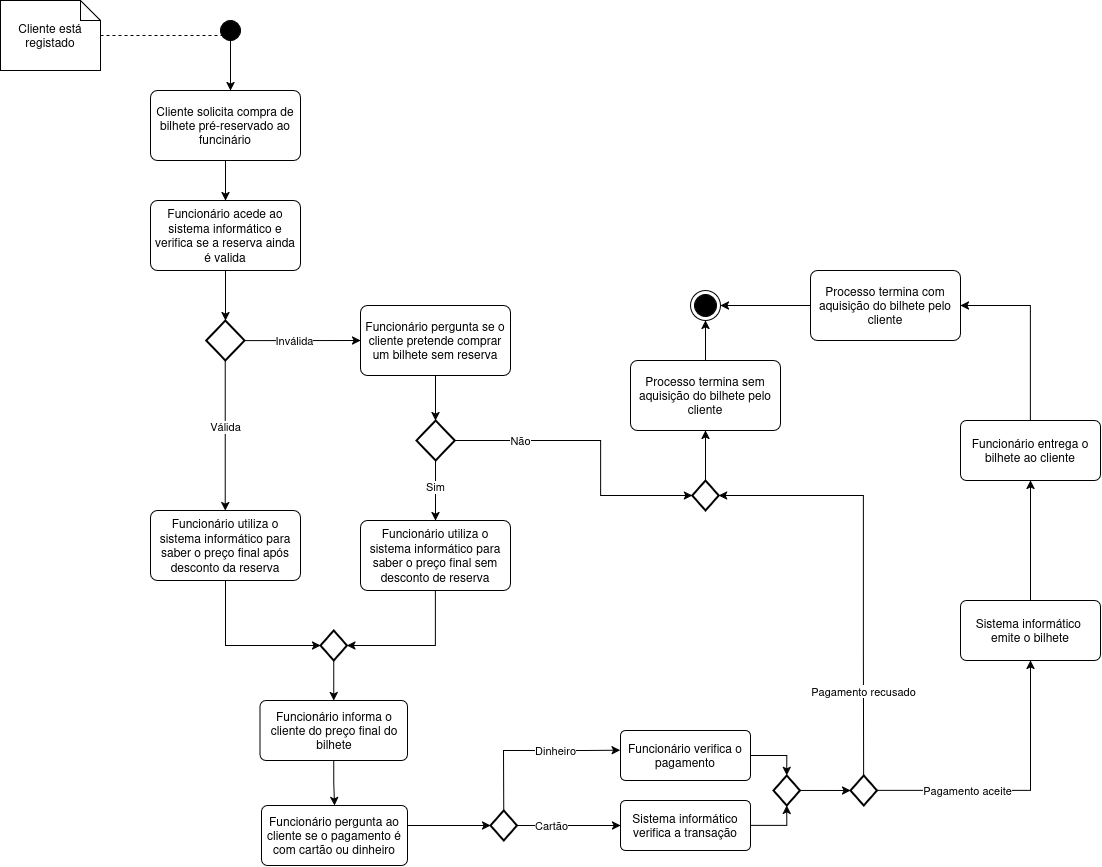

The diagram above was exported from draw.io. Its source (the exported page's mxGraphModel, read from the mxfile embedded in the PNG):
<mxGraphModel dx="1593" dy="878" grid="1" gridSize="10" guides="1" tooltips="1" connect="1" arrows="1" fold="1" page="1" pageScale="1" pageWidth="827" pageHeight="1169" math="0" shadow="0">
  <root>
    <mxCell id="0" />
    <mxCell id="1" parent="0" />
    <mxCell id="VTVtwpCbK4Fh5dqIdw2J-3" style="edgeStyle=orthogonalEdgeStyle;rounded=0;orthogonalLoop=1;jettySize=auto;html=1;dashed=1;endArrow=none;startFill=0;" edge="1" parent="1" source="VTVtwpCbK4Fh5dqIdw2J-1">
      <mxGeometry relative="1" as="geometry">
        <mxPoint x="400" y="85" as="targetPoint" />
      </mxGeometry>
    </mxCell>
    <mxCell id="VTVtwpCbK4Fh5dqIdw2J-1" value="Cliente está registado" style="shape=note;size=20;whiteSpace=wrap;html=1;" vertex="1" parent="1">
      <mxGeometry x="170" y="50" width="100" height="70" as="geometry" />
    </mxCell>
    <mxCell id="VTVtwpCbK4Fh5dqIdw2J-2" value="" style="html=1;verticalAlign=bottom;startArrow=oval;startFill=1;endArrow=classic;startSize=20;curved=0;rounded=0;targetPerimeterSpacing=0;endSize=6;endFill=1;" edge="1" parent="1">
      <mxGeometry width="60" relative="1" as="geometry">
        <mxPoint x="400" y="80" as="sourcePoint" />
        <mxPoint x="400" y="140" as="targetPoint" />
      </mxGeometry>
    </mxCell>
    <mxCell id="VTVtwpCbK4Fh5dqIdw2J-5" style="edgeStyle=orthogonalEdgeStyle;rounded=0;orthogonalLoop=1;jettySize=auto;html=1;" edge="1" parent="1" source="VTVtwpCbK4Fh5dqIdw2J-4" target="VTVtwpCbK4Fh5dqIdw2J-6">
      <mxGeometry relative="1" as="geometry">
        <mxPoint x="395" y="350" as="targetPoint" />
      </mxGeometry>
    </mxCell>
    <mxCell id="VTVtwpCbK4Fh5dqIdw2J-4" value="Cliente solicita compra de bilhete pré-reservado ao funcinário" style="rounded=1;arcSize=10;whiteSpace=wrap;html=1;align=center;" vertex="1" parent="1">
      <mxGeometry x="320" y="140" width="150" height="70" as="geometry" />
    </mxCell>
    <mxCell id="VTVtwpCbK4Fh5dqIdw2J-6" value="Funcionário acede ao sistema informático e verifica se a reserva ainda é valida" style="rounded=1;arcSize=10;whiteSpace=wrap;html=1;align=center;" vertex="1" parent="1">
      <mxGeometry x="320" y="250" width="150" height="70" as="geometry" />
    </mxCell>
    <mxCell id="VTVtwpCbK4Fh5dqIdw2J-9" style="edgeStyle=orthogonalEdgeStyle;rounded=0;orthogonalLoop=1;jettySize=auto;html=1;entryX=0.5;entryY=0;entryDx=0;entryDy=0;entryPerimeter=0;" edge="1" parent="1" source="VTVtwpCbK4Fh5dqIdw2J-6">
      <mxGeometry relative="1" as="geometry">
        <mxPoint x="395" y="370" as="targetPoint" />
      </mxGeometry>
    </mxCell>
    <mxCell id="VTVtwpCbK4Fh5dqIdw2J-10" value="Válida" style="html=1;verticalAlign=bottom;endArrow=classic;curved=0;rounded=0;exitX=0.5;exitY=1;exitDx=0;exitDy=0;exitPerimeter=0;entryX=0.5;entryY=0;entryDx=0;entryDy=0;endFill=1;" edge="1" parent="1">
      <mxGeometry width="80" relative="1" as="geometry">
        <mxPoint x="394.73" y="410" as="sourcePoint" />
        <mxPoint x="394.73" y="560" as="targetPoint" />
      </mxGeometry>
    </mxCell>
    <mxCell id="VTVtwpCbK4Fh5dqIdw2J-12" value="Inválida" style="endArrow=classic;endSize=6;endFill=1;html=1;rounded=0;exitX=1;exitY=0.5;exitDx=0;exitDy=0;exitPerimeter=0;entryX=0;entryY=0.5;entryDx=0;entryDy=0;" edge="1" parent="1" target="VTVtwpCbK4Fh5dqIdw2J-14">
      <mxGeometry x="-0.1429" width="160" relative="1" as="geometry">
        <mxPoint x="414.12" y="390.11" as="sourcePoint" />
        <mxPoint x="511.7700000000001" y="390" as="targetPoint" />
        <Array as="points" />
        <mxPoint as="offset" />
      </mxGeometry>
    </mxCell>
    <mxCell id="VTVtwpCbK4Fh5dqIdw2J-87" value="" style="edgeStyle=orthogonalEdgeStyle;rounded=0;orthogonalLoop=1;jettySize=auto;html=1;" edge="1" parent="1" source="VTVtwpCbK4Fh5dqIdw2J-14" target="VTVtwpCbK4Fh5dqIdw2J-86">
      <mxGeometry relative="1" as="geometry" />
    </mxCell>
    <mxCell id="VTVtwpCbK4Fh5dqIdw2J-14" value="Funcionário pergunta se o cliente pretende comprar um bilhete sem reserva" style="rounded=1;arcSize=10;whiteSpace=wrap;html=1;align=center;" vertex="1" parent="1">
      <mxGeometry x="530" y="355" width="150" height="70" as="geometry" />
    </mxCell>
    <mxCell id="VTVtwpCbK4Fh5dqIdw2J-19" value="Não" style="endArrow=classic;endSize=6;endFill=1;html=1;rounded=0;exitX=1;exitY=0.5;exitDx=0;exitDy=0;exitPerimeter=0;entryX=0;entryY=0.5;entryDx=0;entryDy=0;entryPerimeter=0;" edge="1" parent="1" target="VTVtwpCbK4Fh5dqIdw2J-84">
      <mxGeometry x="-0.5498" width="160" relative="1" as="geometry">
        <mxPoint x="624.13" y="489.9999999999999" as="sourcePoint" />
        <mxPoint x="814.13" y="465.74" as="targetPoint" />
        <Array as="points">
          <mxPoint x="659.13" y="489.9999999999999" />
          <mxPoint x="770" y="490" />
          <mxPoint x="770" y="545" />
        </Array>
        <mxPoint as="offset" />
      </mxGeometry>
    </mxCell>
    <mxCell id="VTVtwpCbK4Fh5dqIdw2J-20" value="Sim" style="html=1;verticalAlign=bottom;endArrow=classic;curved=0;rounded=0;exitX=0.5;exitY=1;exitDx=0;exitDy=0;exitPerimeter=0;entryX=0.5;entryY=0;entryDx=0;entryDy=0;endFill=1;" edge="1" parent="1" source="VTVtwpCbK4Fh5dqIdw2J-86" target="VTVtwpCbK4Fh5dqIdw2J-26">
      <mxGeometry x="0.1858" width="80" relative="1" as="geometry">
        <mxPoint x="585" y="620" as="sourcePoint" />
        <mxPoint x="625" y="730" as="targetPoint" />
        <mxPoint as="offset" />
      </mxGeometry>
    </mxCell>
    <mxCell id="VTVtwpCbK4Fh5dqIdw2J-75" style="edgeStyle=orthogonalEdgeStyle;rounded=0;orthogonalLoop=1;jettySize=auto;html=1;entryX=0;entryY=0.5;entryDx=0;entryDy=0;entryPerimeter=0;" edge="1" parent="1" source="VTVtwpCbK4Fh5dqIdw2J-21" target="VTVtwpCbK4Fh5dqIdw2J-82">
      <mxGeometry relative="1" as="geometry">
        <mxPoint x="394.6075000000001" y="812.81" as="targetPoint" />
        <Array as="points">
          <mxPoint x="395" y="695" />
        </Array>
      </mxGeometry>
    </mxCell>
    <mxCell id="VTVtwpCbK4Fh5dqIdw2J-21" value="Funcionário utiliza o sistema informático para saber o preço final após desconto da reserva" style="rounded=1;arcSize=10;whiteSpace=wrap;html=1;align=center;" vertex="1" parent="1">
      <mxGeometry x="319.99" y="560" width="150" height="70" as="geometry" />
    </mxCell>
    <mxCell id="VTVtwpCbK4Fh5dqIdw2J-89" value="" style="edgeStyle=orthogonalEdgeStyle;rounded=0;orthogonalLoop=1;jettySize=auto;html=1;" edge="1" parent="1" source="VTVtwpCbK4Fh5dqIdw2J-23" target="VTVtwpCbK4Fh5dqIdw2J-76">
      <mxGeometry relative="1" as="geometry" />
    </mxCell>
    <mxCell id="VTVtwpCbK4Fh5dqIdw2J-23" value="Funcionário informa o cliente do preço final do bilhete " style="rounded=1;arcSize=10;whiteSpace=wrap;html=1;align=center;" vertex="1" parent="1">
      <mxGeometry x="429.5" y="750" width="147.5" height="60" as="geometry" />
    </mxCell>
    <mxCell id="VTVtwpCbK4Fh5dqIdw2J-26" value="Funcionário utiliza o sistema informático para saber o preço final sem desconto de reserva" style="rounded=1;arcSize=10;whiteSpace=wrap;html=1;align=center;" vertex="1" parent="1">
      <mxGeometry x="530" y="570" width="150" height="70" as="geometry" />
    </mxCell>
    <mxCell id="VTVtwpCbK4Fh5dqIdw2J-32" value="" style="endArrow=classic;html=1;rounded=0;exitX=0.5;exitY=1;exitDx=0;exitDy=0;endFill=1;entryX=1;entryY=0.5;entryDx=0;entryDy=0;entryPerimeter=0;" edge="1" parent="1" source="VTVtwpCbK4Fh5dqIdw2J-26" target="VTVtwpCbK4Fh5dqIdw2J-82">
      <mxGeometry width="50" height="50" relative="1" as="geometry">
        <mxPoint x="580" y="890" as="sourcePoint" />
        <mxPoint x="624.8699999999999" y="812.4200000000001" as="targetPoint" />
        <Array as="points">
          <mxPoint x="605" y="695" />
        </Array>
      </mxGeometry>
    </mxCell>
    <mxCell id="VTVtwpCbK4Fh5dqIdw2J-39" style="edgeStyle=orthogonalEdgeStyle;rounded=0;orthogonalLoop=1;jettySize=auto;html=1;entryX=0;entryY=0.5;entryDx=0;entryDy=0;entryPerimeter=0;exitX=1;exitY=0.5;exitDx=0;exitDy=0;" edge="1" parent="1" source="VTVtwpCbK4Fh5dqIdw2J-76" target="VTVtwpCbK4Fh5dqIdw2J-90">
      <mxGeometry relative="1" as="geometry">
        <mxPoint x="660" y="880" as="targetPoint" />
        <Array as="points">
          <mxPoint x="577" y="875" />
        </Array>
      </mxGeometry>
    </mxCell>
    <mxCell id="VTVtwpCbK4Fh5dqIdw2J-41" value="Dinheiro" style="endArrow=classic;endSize=6;endFill=1;html=1;rounded=0;exitX=0.5;exitY=0;exitDx=0;exitDy=0;exitPerimeter=0;entryX=-0.002;entryY=0.394;entryDx=0;entryDy=0;entryPerimeter=0;" edge="1" parent="1" source="VTVtwpCbK4Fh5dqIdw2J-90" target="VTVtwpCbK4Fh5dqIdw2J-56">
      <mxGeometry x="0.2727" width="160" relative="1" as="geometry">
        <mxPoint x="715" y="825" as="sourcePoint" />
        <mxPoint x="860" y="800" as="targetPoint" />
        <Array as="points">
          <mxPoint x="673" y="800" />
          <mxPoint x="755" y="800" />
        </Array>
        <mxPoint as="offset" />
      </mxGeometry>
    </mxCell>
    <mxCell id="VTVtwpCbK4Fh5dqIdw2J-47" value="" style="ellipse;html=1;shape=endState;fillColor=#000000;strokeColor=#000000;" vertex="1" parent="1">
      <mxGeometry x="860" y="340" width="30" height="30" as="geometry" />
    </mxCell>
    <mxCell id="VTVtwpCbK4Fh5dqIdw2J-50" value="" style="endArrow=classic;html=1;rounded=0;endFill=1;exitX=0.545;exitY=0.237;exitDx=0;exitDy=0;exitPerimeter=0;entryX=0;entryY=0.5;entryDx=0;entryDy=0;entryPerimeter=0;" edge="1" parent="1" target="VTVtwpCbK4Fh5dqIdw2J-92">
      <mxGeometry width="50" height="50" relative="1" as="geometry">
        <mxPoint x="960.6300000000001" y="839.9499999999998" as="sourcePoint" />
        <mxPoint x="993" y="840" as="targetPoint" />
      </mxGeometry>
    </mxCell>
    <mxCell id="VTVtwpCbK4Fh5dqIdw2J-51" value="Pagamento aceite" style="endArrow=classic;endSize=6;endFill=1;html=1;rounded=0;exitX=1;exitY=0.5;exitDx=0;exitDy=0;exitPerimeter=0;" edge="1" parent="1" source="VTVtwpCbK4Fh5dqIdw2J-92">
      <mxGeometry x="-0.3686" width="160" relative="1" as="geometry">
        <mxPoint x="1093" y="840" as="sourcePoint" />
        <mxPoint x="1200" y="710" as="targetPoint" />
        <Array as="points">
          <mxPoint x="1160" y="840" />
          <mxPoint x="1200" y="840" />
        </Array>
        <mxPoint as="offset" />
      </mxGeometry>
    </mxCell>
    <mxCell id="VTVtwpCbK4Fh5dqIdw2J-66" style="edgeStyle=orthogonalEdgeStyle;rounded=0;orthogonalLoop=1;jettySize=auto;html=1;entryX=0.5;entryY=1;entryDx=0;entryDy=0;" edge="1" parent="1" source="VTVtwpCbK4Fh5dqIdw2J-52" target="VTVtwpCbK4Fh5dqIdw2J-53">
      <mxGeometry relative="1" as="geometry" />
    </mxCell>
    <mxCell id="VTVtwpCbK4Fh5dqIdw2J-52" value="&lt;div&gt;Sistema informático&amp;nbsp;&lt;/div&gt;&lt;div&gt;emite o bilhete&lt;/div&gt;" style="rounded=1;arcSize=10;whiteSpace=wrap;html=1;align=center;" vertex="1" parent="1">
      <mxGeometry x="1130" y="650" width="140" height="60" as="geometry" />
    </mxCell>
    <mxCell id="VTVtwpCbK4Fh5dqIdw2J-64" style="edgeStyle=orthogonalEdgeStyle;rounded=0;orthogonalLoop=1;jettySize=auto;html=1;entryX=1;entryY=0.5;entryDx=0;entryDy=0;" edge="1" parent="1" source="VTVtwpCbK4Fh5dqIdw2J-67" target="VTVtwpCbK4Fh5dqIdw2J-47">
      <mxGeometry relative="1" as="geometry">
        <mxPoint x="1305" y="360" as="targetPoint" />
        <Array as="points" />
      </mxGeometry>
    </mxCell>
    <mxCell id="VTVtwpCbK4Fh5dqIdw2J-53" value="Funcionário entrega o bilhete ao cliente" style="rounded=1;arcSize=10;whiteSpace=wrap;html=1;align=center;" vertex="1" parent="1">
      <mxGeometry x="1130" y="470" width="140" height="60" as="geometry" />
    </mxCell>
    <mxCell id="VTVtwpCbK4Fh5dqIdw2J-60" style="edgeStyle=orthogonalEdgeStyle;rounded=0;orthogonalLoop=1;jettySize=auto;html=1;entryX=0.5;entryY=0;entryDx=0;entryDy=0;entryPerimeter=0;" edge="1" parent="1" source="VTVtwpCbK4Fh5dqIdw2J-56" target="VTVtwpCbK4Fh5dqIdw2J-83">
      <mxGeometry relative="1" as="geometry">
        <mxPoint x="955.53" y="804.7499999999998" as="targetPoint" />
      </mxGeometry>
    </mxCell>
    <mxCell id="VTVtwpCbK4Fh5dqIdw2J-56" value="Funcionário verifica o pagamento" style="rounded=1;arcSize=10;whiteSpace=wrap;html=1;align=center;" vertex="1" parent="1">
      <mxGeometry x="790" y="780" width="130" height="50" as="geometry" />
    </mxCell>
    <mxCell id="VTVtwpCbK4Fh5dqIdw2J-59" style="edgeStyle=orthogonalEdgeStyle;rounded=0;orthogonalLoop=1;jettySize=auto;html=1;entryX=0.5;entryY=1;entryDx=0;entryDy=0;entryPerimeter=0;" edge="1" parent="1" source="VTVtwpCbK4Fh5dqIdw2J-57" target="VTVtwpCbK4Fh5dqIdw2J-83">
      <mxGeometry relative="1" as="geometry">
        <mxPoint x="955.73" y="874.8199999999999" as="targetPoint" />
      </mxGeometry>
    </mxCell>
    <mxCell id="VTVtwpCbK4Fh5dqIdw2J-57" value="Sistema informático verifica a transação" style="rounded=1;arcSize=10;whiteSpace=wrap;html=1;align=center;" vertex="1" parent="1">
      <mxGeometry x="790" y="850" width="130" height="50" as="geometry" />
    </mxCell>
    <mxCell id="VTVtwpCbK4Fh5dqIdw2J-58" value="Cartão" style="endArrow=classic;endSize=6;endFill=1;html=1;rounded=0;entryX=0;entryY=0.5;entryDx=0;entryDy=0;" edge="1" parent="1" source="VTVtwpCbK4Fh5dqIdw2J-90" target="VTVtwpCbK4Fh5dqIdw2J-57">
      <mxGeometry x="-0.3333" width="160" relative="1" as="geometry">
        <mxPoint x="686.5" y="874.81" as="sourcePoint" />
        <mxPoint x="763.5" y="874.81" as="targetPoint" />
        <Array as="points" />
        <mxPoint as="offset" />
      </mxGeometry>
    </mxCell>
    <mxCell id="VTVtwpCbK4Fh5dqIdw2J-69" style="edgeStyle=orthogonalEdgeStyle;rounded=0;orthogonalLoop=1;jettySize=auto;html=1;entryX=0.5;entryY=1;entryDx=0;entryDy=0;" edge="1" parent="1" source="VTVtwpCbK4Fh5dqIdw2J-63" target="VTVtwpCbK4Fh5dqIdw2J-47">
      <mxGeometry relative="1" as="geometry" />
    </mxCell>
    <mxCell id="VTVtwpCbK4Fh5dqIdw2J-63" value="&lt;div&gt;Processo termina sem&lt;/div&gt;&lt;div&gt;aquisição do bilhete pelo cliente&lt;/div&gt;" style="rounded=1;arcSize=10;whiteSpace=wrap;html=1;align=center;" vertex="1" parent="1">
      <mxGeometry x="800" y="410" width="150" height="70" as="geometry" />
    </mxCell>
    <mxCell id="VTVtwpCbK4Fh5dqIdw2J-68" value="" style="edgeStyle=orthogonalEdgeStyle;rounded=0;orthogonalLoop=1;jettySize=auto;html=1;entryX=1;entryY=0.5;entryDx=0;entryDy=0;exitX=0.5;exitY=0;exitDx=0;exitDy=0;" edge="1" parent="1" source="VTVtwpCbK4Fh5dqIdw2J-53" target="VTVtwpCbK4Fh5dqIdw2J-67">
      <mxGeometry relative="1" as="geometry">
        <mxPoint x="960" y="355" as="targetPoint" />
        <mxPoint x="1260" y="430" as="sourcePoint" />
        <Array as="points">
          <mxPoint x="1200" y="355" />
        </Array>
      </mxGeometry>
    </mxCell>
    <mxCell id="VTVtwpCbK4Fh5dqIdw2J-67" value="&lt;div&gt;Processo termina com&lt;/div&gt;&lt;div&gt;aquisição do bilhete pelo cliente&lt;/div&gt;" style="rounded=1;arcSize=10;whiteSpace=wrap;html=1;align=center;" vertex="1" parent="1">
      <mxGeometry x="980" y="320" width="150" height="70" as="geometry" />
    </mxCell>
    <mxCell id="VTVtwpCbK4Fh5dqIdw2J-72" value="" style="endArrow=classic;html=1;rounded=0;entryX=0.5;entryY=1;entryDx=0;entryDy=0;exitX=0.5;exitY=0.319;exitDx=0;exitDy=0;exitPerimeter=0;" edge="1" parent="1" target="VTVtwpCbK4Fh5dqIdw2J-63">
      <mxGeometry width="50" height="50" relative="1" as="geometry">
        <mxPoint x="874.9999999999998" y="533.19" as="sourcePoint" />
        <mxPoint x="1150" y="530" as="targetPoint" />
      </mxGeometry>
    </mxCell>
    <mxCell id="VTVtwpCbK4Fh5dqIdw2J-76" value="Funcionário pergunta ao cliente se o pagamento é com cartão ou dinheiro " style="rounded=1;arcSize=10;whiteSpace=wrap;html=1;align=center;" vertex="1" parent="1">
      <mxGeometry x="431" y="855" width="146" height="60" as="geometry" />
    </mxCell>
    <mxCell id="VTVtwpCbK4Fh5dqIdw2J-79" value="Pagamento recusado" style="endArrow=classic;endSize=6;endFill=1;html=1;rounded=0;entryX=1;entryY=0.5;entryDx=0;entryDy=0;entryPerimeter=0;exitX=0.5;exitY=0;exitDx=0;exitDy=0;exitPerimeter=0;" edge="1" parent="1" source="VTVtwpCbK4Fh5dqIdw2J-92" target="VTVtwpCbK4Fh5dqIdw2J-84">
      <mxGeometry x="-0.5998" width="160" relative="1" as="geometry">
        <mxPoint x="1080" y="867" as="sourcePoint" />
        <mxPoint x="919.8399999999999" y="537.52" as="targetPoint" />
        <Array as="points">
          <mxPoint x="1033" y="700" />
          <mxPoint x="1033" y="620" />
          <mxPoint x="1033" y="580" />
          <mxPoint x="1033" y="545" />
          <mxPoint x="1000" y="545" />
        </Array>
        <mxPoint as="offset" />
      </mxGeometry>
    </mxCell>
    <mxCell id="VTVtwpCbK4Fh5dqIdw2J-88" value="" style="edgeStyle=orthogonalEdgeStyle;rounded=0;orthogonalLoop=1;jettySize=auto;html=1;" edge="1" parent="1" source="VTVtwpCbK4Fh5dqIdw2J-82" target="VTVtwpCbK4Fh5dqIdw2J-23">
      <mxGeometry relative="1" as="geometry" />
    </mxCell>
    <mxCell id="VTVtwpCbK4Fh5dqIdw2J-82" value="" style="strokeWidth=2;html=1;shape=mxgraph.flowchart.decision;whiteSpace=wrap;" vertex="1" parent="1">
      <mxGeometry x="490" y="680" width="26.5" height="30" as="geometry" />
    </mxCell>
    <mxCell id="VTVtwpCbK4Fh5dqIdw2J-83" value="" style="strokeWidth=2;html=1;shape=mxgraph.flowchart.decision;whiteSpace=wrap;" vertex="1" parent="1">
      <mxGeometry x="943" y="825" width="26.5" height="30" as="geometry" />
    </mxCell>
    <mxCell id="VTVtwpCbK4Fh5dqIdw2J-84" value="" style="strokeWidth=2;html=1;shape=mxgraph.flowchart.decision;whiteSpace=wrap;" vertex="1" parent="1">
      <mxGeometry x="861.75" y="530" width="26.5" height="30" as="geometry" />
    </mxCell>
    <mxCell id="VTVtwpCbK4Fh5dqIdw2J-85" value="" style="strokeWidth=2;html=1;shape=mxgraph.flowchart.decision;whiteSpace=wrap;" vertex="1" parent="1">
      <mxGeometry x="375.87" y="370" width="38.25" height="40" as="geometry" />
    </mxCell>
    <mxCell id="VTVtwpCbK4Fh5dqIdw2J-86" value="" style="strokeWidth=2;html=1;shape=mxgraph.flowchart.decision;whiteSpace=wrap;" vertex="1" parent="1">
      <mxGeometry x="585.88" y="470" width="38.25" height="40" as="geometry" />
    </mxCell>
    <mxCell id="VTVtwpCbK4Fh5dqIdw2J-90" value="" style="strokeWidth=2;html=1;shape=mxgraph.flowchart.decision;whiteSpace=wrap;" vertex="1" parent="1">
      <mxGeometry x="660" y="860" width="26.5" height="30" as="geometry" />
    </mxCell>
    <mxCell id="VTVtwpCbK4Fh5dqIdw2J-92" value="" style="strokeWidth=2;html=1;shape=mxgraph.flowchart.decision;whiteSpace=wrap;" vertex="1" parent="1">
      <mxGeometry x="1020" y="825" width="26.5" height="30" as="geometry" />
    </mxCell>
  </root>
</mxGraphModel>